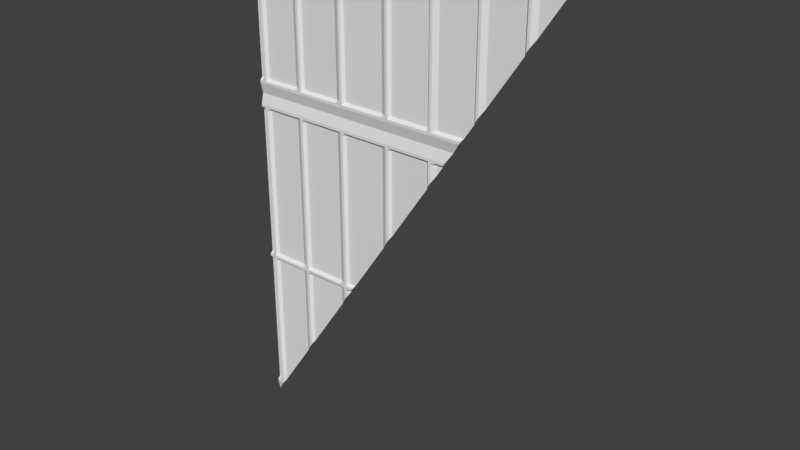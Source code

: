 # Source: eng2_1_slice384high.blend  (saved by Blender 2.78.0; exported with 4.5.12 LTS)
import bpy
from mathutils import Matrix  # noqa: F401  (used for matrix-valued properties, if any)

bpy.ops.wm.read_factory_settings(use_empty=True)
scene = bpy.context.scene
scene.name = 'Scene'

# ---- collections
col_collection_1 = bpy.data.collections.new('Collection 1'); scene.collection.children.link(col_collection_1)

# ---- materials (node trees are filled in below, after node groups)
mat_eng2_1 = bpy.data.materials.new('eng2_1')
mat_eng2_1.alpha_threshold = 0.0
mat_eng2_1.use_transparent_shadow = False
mat_eng2_1.roughness = 0.5

# ---- material node trees

# ---- world
world_world = bpy.data.worlds.new('World'); scene.world = world_world
world_world.color = (0.05088, 0.05088, 0.05088)
world_world.use_sun_shadow = False
world_world.sun_shadow_jitter_overblur = 0.0
world_world.cycles.sampling_method = 'MANUAL'

# ---- meshes
me_eng2_1_meshdata = bpy.data.meshes.new('eng2_1_meshdata')
me_eng2_1_meshdata.from_pydata([(-1.28, 1.28, -1.28), (-1.28, 1.28, 1.28), (1.24, 1.28, 2.5), (-1.28, 1.28, 1.16), (-1.28, 1.26, 1.2), (-1.28, 1.28, -1.16), (-1.28, 1.26, -1.2), (0.5803, 1.28, 1.51), (-0.16, 1.28, 1.16), (-0.16, 1.26, 1.2), (1.253, 1.26, 2.52), (-0.07998, 1.28, 1.16), (-0.07998, 1.26, 1.2), (0.3733, 1.26, 1.2), (-0.12, 1.26, 1.16), (-0.12, 1.26, 1.2), (0.2202, 1.28, 1.28), (0.2202, 1.28, 1.16), (0.2202, 1.26, 1.2), (0.3001, 1.28, 1.28), (0.3001, 1.28, 1.16), (0.3001, 1.26, 1.2), (0.2202, 1.28, 0.9702), (0.2602, 1.26, 1.16), (0.2602, 1.26, 1.2), (0.4802, 1.26, 1.36), (-1.22, 1.26, 1.16), (-1.22, 1.26, 1.2), (-1.22, 1.26, -1.16), (-1.22, 1.26, -1.19), (-1.24, 1.26, 1.16), (-1.24, 1.26, 1.2), (-0.86, 1.26, 1.2), (-1.24, 1.26, -1.16), (-0.86, 1.28, 1.16), (-1.24, 1.26, -1.2), (0.4934, 1.26, 1.38), (-0.9394, 1.28, 1.28), (-0.9394, 1.28, 1.16), (-0.9394, 1.26, 1.2), (0.3466, 1.28, 1.16), (-0.8998, 1.26, 1.16), (-0.8998, 1.26, 1.2), (-0.4801, 1.26, 1.2), (-0.4801, 1.28, 1.16), (-0.44, 1.26, -0.02005), (-0.5606, 1.26, 1.2), (-0.5606, 1.28, 1.16), (-0.5606, 1.28, 1.28), (-0.5203, 1.26, 1.2), (-0.5203, 1.26, 1.16), (0.6602, 1.28, 1.63), (-1.28, 1.28, -4.935e-05), (-1.22, 1.26, -4.947e-05), (-0.86, 1.28, -4.947e-05), (-1.24, 1.26, -4.947e-05), (-0.9394, 1.28, -4.947e-05), (-0.8998, 1.26, -4.947e-05), (-0.4801, 1.28, -4.947e-05), (-0.5606, 1.28, -4.947e-05), (-0.5203, 1.26, -4.947e-05), (-1.28, 1.28, -0.06004), (-1.22, 1.26, -0.06004), (-0.86, 1.28, -0.06004), (-1.24, 1.26, -0.06004), (-0.9394, 1.28, -0.06004), (-0.8998, 1.26, -0.06004), (-0.4801, 1.28, -0.06004), (-0.5606, 1.28, -0.06004), (-0.5203, 1.26, -0.06004), (-1.22, 1.26, -0.04004), (-1.22, 1.26, -0.02005), (-0.86, 1.26, -0.04004), (-0.86, 1.26, -0.02005), (-1.24, 1.26, -0.04004), (-1.24, 1.26, -0.02005), (-0.9394, 1.26, -0.04004), (-0.9394, 1.26, -0.02005), (-0.8998, 1.26, -0.04004), (-0.8998, 1.26, -0.02005), (-0.4801, 1.26, -0.04004), (-0.4801, 1.26, -0.02005), (-0.5606, 1.26, -0.04004), (-0.5606, 1.26, -0.02005), (-0.5203, 1.26, -0.04004), (-0.5203, 1.26, -0.02005), (-1.28, 1.26, -0.02005), (-1.28, 1.26, -0.04004), (0.2602, 1.26, 1.03), (-0.8799, 1.26, 1.16), (-0.8799, 1.26, 1.2), (-0.8799, 1.26, -4.947e-05), (-0.8799, 1.26, -0.06004), (-0.8799, 1.26, -0.04004), (-0.8799, 1.26, -0.02005), (-0.5002, 1.26, 1.2), (-0.5002, 1.26, 1.16), (0.6203, 1.26, 1.57), (-0.5002, 1.26, -4.947e-05), (-0.5002, 1.26, -0.06004), (-0.5002, 1.26, -0.04004), (-0.5002, 1.26, -0.02005), (-0.09999, 1.28, 1.28), (-0.09999, 1.26, 1.16), (-0.09999, 1.26, 1.2), (0.2402, 1.28, 1.28), (0.2402, 1.26, 1.16), (0.2402, 1.26, 1.2), (-0.86, 1.28, -0.65), (1.227, 1.28, 2.48), (-1.22, 1.26, 0.02008), (-0.86, 1.28, 0.02008), (-1.24, 1.26, 0.02008), (-0.9394, 1.28, 0.02008), (-0.8998, 1.26, 0.02008), (-0.4801, 1.28, 0.02008), (-0.5606, 1.28, 0.02008), (-0.5203, 1.26, 0.02008), (-1.28, 1.28, 0.02008), (-0.8799, 1.26, 0.02008), (-0.5002, 1.26, 0.02008), (-1.28, 1.28, -0.07992), (-1.22, 1.26, -0.07992), (-0.86, 1.28, -0.07992), (-1.24, 1.26, -0.07992), (-0.9394, 1.28, -0.07992), (-0.8998, 1.26, -0.07992), (-0.4801, 1.28, -0.07992), (-0.5606, 1.28, -0.07992), (-0.5203, 1.26, -0.07992), (-0.8799, 1.26, -0.07992), (-0.5002, 1.26, -0.07992), (-1.28, 1.26, 1.18), (-0.16, 1.26, 1.18), (-0.07998, 1.26, 1.18), (-0.12, 1.26, 1.18), (0.2202, 1.26, 1.18), (0.3001, 1.26, 1.18), (0.2602, 1.26, 1.18), (-1.22, 1.26, 1.18), (-0.86, 1.26, 1.18), (-1.24, 1.26, 1.18), (-0.9394, 1.26, 1.18), (-0.8998, 1.26, 1.18), (-0.4801, 1.26, 1.18), (-0.5606, 1.26, 1.18), (-0.5203, 1.26, 1.18), (-0.8799, 1.26, 1.18), (-0.5002, 1.26, 1.18), (-0.09999, 1.26, 1.18), (0.2402, 1.26, 1.18), (-1.28, 1.26, -1.18), (-1.22, 1.26, -1.18), (-1.24, 1.26, -1.18), (-0.5203, 1.26, -0.1405), (-1.2, 1.28, 1.16), (-1.2, 1.26, 1.2), (-1.2, 1.28, -1.16), (-1.2, 1.28, -4.947e-05), (-1.2, 1.28, -0.06004), (-1.2, 1.26, -0.04004), (-1.2, 1.26, -0.02005), (-1.2, 1.28, 0.02008), (-1.2, 1.28, -0.07992), (-1.2, 1.26, 1.18), (0.5067, 1.28, 1.4), (-1.26, 1.28, 1.16), (-1.26, 1.26, 1.2), (-1.26, 1.28, -1.16), (-1.26, 1.26, -1.2), (-1.26, 1.28, -4.941e-05), (-1.26, 1.28, -0.06004), (-1.26, 1.26, -0.04004), (-1.26, 1.26, -0.02005), (-1.26, 1.28, 0.02008), (-1.26, 1.28, -0.07992), (-1.26, 1.26, 1.18), (-1.26, 1.26, -1.18), (0.9401, 1.26, 2.05), (-0.07998, 1.28, 0.52), (-0.4534, 1.26, -0.04004), (-0.4667, 1.28, -0.06004), (0.9601, 1.26, 2.08), (-0.12, 1.26, 0.46), (-1.213, 1.26, -1.18), (-1.28, 1.28, 1.4), (-1.28, 1.26, 1.36), (-0.16, 1.28, 1.28), (-0.16, 1.28, 1.4), (-0.16, 1.26, 1.36), (-0.07998, 1.28, 1.28), (-0.07998, 1.28, 1.4), (-0.07998, 1.26, 1.36), (-0.12, 1.26, 1.4), (-0.12, 1.26, 1.36), (-0.12, 1.28, 1.28), (-0.16, 1.28, 0.3999), (0.2202, 1.28, 1.4), (0.2202, 1.26, 1.36), (0.4267, 1.28, 1.28), (0.3001, 1.28, 1.4), (0.3001, 1.26, 1.36), (0.2602, 1.26, 1.4), (0.2602, 1.26, 1.36), (0.2602, 1.28, 1.28), (-1.22, 1.26, 1.4), (-1.22, 1.26, 1.36), (-1.22, 1.28, 1.28), (-0.86, 1.26, 1.36), (-0.86, 1.28, 1.4), (-1.24, 1.26, 1.4), (-1.24, 1.26, 1.36), (-0.86, 1.28, 1.28), (-1.24, 1.28, 1.28), (-0.9394, 1.28, 1.4), (-0.9394, 1.26, 1.36), (0.6003, 1.26, 1.54), (-0.8998, 1.28, 1.28), (-0.8998, 1.26, 1.4), (-0.8998, 1.26, 1.36), (-0.4801, 1.26, 1.36), (-0.4801, 1.28, 1.4), (-0.4801, 1.28, 1.28), (-0.5606, 1.26, 1.36), (-0.5606, 1.28, 1.4), (-0.4267, 1.28, -4.947e-05), (-0.5203, 1.28, 1.28), (-0.5203, 1.26, 1.36), (-0.5203, 1.26, 1.4), (1.28, 1.28, 2.56), (0.6602, 1.28, 2.56), (0.5803, 1.28, 2.56), (0.9997, 1.28, 2.56), (0.9201, 1.28, 2.56), (0.9601, 1.26, 2.56), (0.6203, 1.26, 2.56), (-1.28, 1.28, 2.56), (-0.16, 1.28, 2.56), (-0.07998, 1.28, 2.56), (-0.12, 1.26, 2.56), (0.2202, 1.28, 2.56), (0.3001, 1.28, 2.56), (0.2602, 1.26, 2.56), (-1.22, 1.26, 2.56), (-0.86, 1.28, 2.56), (-1.24, 1.26, 2.56), (-0.9394, 1.28, 2.56), (-0.8998, 1.26, 2.56), (-0.4801, 1.28, 2.56), (-0.5606, 1.28, 2.56), (-0.5203, 1.26, 2.56), (-1.28, 1.28, 2.5), (0.6602, 1.28, 2.5), (0.5803, 1.28, 2.5), (0.9997, 1.28, 2.5), (0.9201, 1.28, 2.5), (0.9601, 1.26, 2.5), (0.6203, 1.26, 2.5), (-0.16, 1.28, 2.5), (-0.07998, 1.28, 2.5), (-0.12, 1.26, 2.5), (0.2202, 1.28, 2.5), (0.3001, 1.28, 2.5), (0.2602, 1.26, 2.5), (-1.22, 1.26, 2.5), (-0.86, 1.28, 2.5), (-1.24, 1.26, 2.5), (-0.9394, 1.28, 2.5), (-0.8998, 1.26, 2.5), (-0.4801, 1.28, 2.5), (-0.5606, 1.28, 2.5), (-0.5203, 1.26, 2.5), (0.6602, 1.26, 2.52), (0.6602, 1.26, 2.54), (0.5803, 1.26, 2.52), (0.5803, 1.26, 2.54), (0.9997, 1.26, 2.52), (0.9997, 1.26, 2.54), (0.9201, 1.26, 2.52), (0.9201, 1.26, 2.54), (0.9601, 1.26, 2.52), (0.9601, 1.26, 2.54), (0.6203, 1.26, 2.52), (0.6203, 1.26, 2.54), (-0.16, 1.26, 2.52), (-0.16, 1.26, 2.54), (-0.07998, 1.26, 2.52), (-0.07998, 1.26, 2.54), (-0.12, 1.26, 2.52), (-0.12, 1.26, 2.54), (0.2202, 1.26, 2.52), (0.2202, 1.26, 2.54), (0.3001, 1.26, 2.52), (0.3001, 1.26, 2.54), (0.2602, 1.26, 2.52), (0.2602, 1.26, 2.54), (-1.22, 1.26, 2.52), (-1.22, 1.26, 2.54), (-0.86, 1.26, 2.52), (-0.86, 1.26, 2.54), (-1.24, 1.26, 2.52), (-1.24, 1.26, 2.54), (-0.9394, 1.26, 2.52), (-0.9394, 1.26, 2.54), (-0.8998, 1.26, 2.52), (-0.8998, 1.26, 2.54), (-0.4801, 1.26, 2.52), (-0.4801, 1.26, 2.54), (-0.5606, 1.26, 2.52), (-0.5606, 1.26, 2.54), (-0.5203, 1.26, 2.52), (-0.5203, 1.26, 2.54), (-1.28, 1.26, 2.54), (-1.28, 1.26, 2.52), (-0.8799, 1.28, 1.28), (-0.8799, 1.26, 1.4), (-0.8799, 1.26, 1.36), (-0.8799, 1.26, 2.56), (-0.8799, 1.26, 2.5), (-0.8799, 1.26, 2.52), (-0.8799, 1.26, 2.54), (-0.5002, 1.28, 1.28), (-0.5002, 1.26, 1.36), (-0.5002, 1.26, 1.4), (-0.5002, 1.26, 2.56), (-0.5002, 1.26, 2.5), (-0.5002, 1.26, 2.52), (-0.5002, 1.26, 2.54), (-1.227, 1.26, -1.2), (-0.09999, 1.26, 1.4), (-0.09999, 1.26, 1.36), (-0.09999, 1.26, 2.56), (-0.09999, 1.26, 2.5), (-0.09999, 1.26, 2.52), (-0.09999, 1.26, 2.54), (0.2402, 1.26, 1.4), (0.2402, 1.26, 1.36), (0.2402, 1.26, 2.56), (0.2402, 1.26, 2.5), (0.2402, 1.26, 2.52), (0.2402, 1.26, 2.54), (0.6003, 1.26, 2.56), (0.6003, 1.26, 2.5), (0.6003, 1.26, 2.52), (0.6003, 1.26, 2.54), (0.9401, 1.26, 2.56), (0.9401, 1.26, 2.5), (0.9401, 1.26, 2.52), (0.9401, 1.26, 2.54), (-1.28, 1.28, 2.48), (0.6602, 1.28, 2.48), (0.5803, 1.28, 2.48), (0.9997, 1.28, 2.48), (0.9201, 1.28, 2.48), (0.9601, 1.26, 2.48), (0.6203, 1.26, 2.48), (-0.16, 1.28, 2.48), (-0.07998, 1.28, 2.48), (-0.12, 1.26, 2.48), (0.2202, 1.28, 2.48), (0.3001, 1.28, 2.48), (0.2602, 1.26, 2.48), (-1.22, 1.26, 2.48), (-0.86, 1.28, 2.48), (-1.24, 1.26, 2.48), (-0.9394, 1.28, 2.48), (-0.8998, 1.26, 2.48), (-0.4801, 1.28, 2.48), (-0.5606, 1.28, 2.48), (-0.5203, 1.26, 2.48), (-0.8799, 1.26, 2.48), (-0.5002, 1.26, 2.48), (-0.09999, 1.26, 2.48), (0.2402, 1.26, 2.48), (0.6003, 1.26, 2.48), (0.9401, 1.26, 2.48), (-1.28, 1.26, 1.38), (-0.16, 1.26, 1.38), (-0.07998, 1.26, 1.38), (-0.12, 1.26, 1.38), (0.2202, 1.26, 1.38), (0.3001, 1.26, 1.38), (0.2602, 1.26, 1.38), (-1.22, 1.26, 1.38), (-0.86, 1.26, 1.38), (-1.24, 1.26, 1.38), (-0.9394, 1.26, 1.38), (-0.8998, 1.26, 1.38), (-0.4801, 1.26, 1.38), (-0.5606, 1.26, 1.38), (-0.5203, 1.26, 1.38), (-0.8799, 1.26, 1.38), (-0.5002, 1.26, 1.38), (-0.09999, 1.26, 1.38), (0.2402, 1.26, 1.38), (-1.2, 1.28, 1.4), (-1.2, 1.26, 1.36), (-1.2, 1.28, 1.28), (-1.2, 1.28, 2.56), (-1.2, 1.28, 2.5), (-1.2, 1.26, 2.52), (-1.2, 1.26, 2.54), (-1.2, 1.28, 2.48), (-1.2, 1.26, 1.38), (-1.26, 1.28, 1.4), (-1.26, 1.26, 1.36), (-1.26, 1.28, 1.28), (-1.26, 1.28, 2.56), (-1.26, 1.28, 2.5), (-1.26, 1.26, 2.52), (-1.26, 1.26, 2.54), (-1.26, 1.28, 2.48), (-1.26, 1.26, 1.38), (0.3001, 1.28, 1.09), (-0.5606, 1.28, -0.2009), (-0.8799, 1.26, -0.6799), (-0.9394, 1.28, -0.7692), (1.267, 1.26, 2.54), (0.3599, 1.26, 1.18), (0.9997, 1.28, 2.139), (-1.24, 1.265, -1.22), (-0.4133, 1.28, 0.02008), (-0.5002, 1.26, -0.1103), (-0.09999, 1.26, 0.49), (-1.26, 1.273, -1.25), (-0.8998, 1.26, -0.7097), (0.2402, 1.26, 1.0), (0.9201, 1.28, 2.02)], [], [(21, 13, 199, 19), (137, 418, 13, 21), (144, 133, 9, 43), (115, 421, 196, 8, 44), (43, 9, 187, 222), (149, 134, 12, 104), (104, 12, 190, 102), (9, 15, 195, 187), (133, 135, 15, 9), (134, 136, 18, 12), (12, 18, 16, 190), (138, 137, 21, 24), (24, 21, 19, 204), (107, 24, 204, 105), (150, 138, 24, 107), (31, 27, 207, 213), (112, 110, 26, 30), (141, 139, 27, 31), (153, 152, 28, 33), (156, 39, 37, 397), (177, 153, 33, 168), (176, 141, 31, 167), (174, 112, 30, 166), (147, 140, 32, 90), (167, 31, 213, 406), (119, 111, 34, 89), (90, 32, 212, 314), (162, 113, 38, 155), (164, 142, 39, 156), (39, 42, 217, 37), (113, 114, 41, 38), (142, 143, 42, 39), (95, 43, 222, 321), (120, 115, 44, 96), (148, 144, 43, 95), (140, 145, 46, 32), (111, 116, 47, 34), (32, 46, 48, 212), (145, 146, 49, 46), (116, 117, 50, 47), (46, 49, 226, 48), (83, 85, 60, 59), (73, 83, 59, 54), (101, 81, 58, 98), (77, 79, 57, 56), (161, 77, 56, 158), (94, 73, 54, 91), (173, 75, 55, 170), (75, 71, 53, 55), (81, 45, 225, 58), (127, 181, 67), (124, 122, 62, 64), (175, 124, 64, 171), (130, 123, 63, 92), (163, 125, 65, 159), (125, 126, 66, 65), (131, 127, 67, 99), (123, 128, 68, 63), (128, 129, 69, 68), (67, 181, 180, 80), (80, 180, 45, 81), (64, 62, 70, 74), (74, 70, 71, 75), (171, 64, 74, 172), (172, 74, 75, 173), (92, 63, 72, 93), (93, 72, 73, 94), (159, 65, 76, 160), (160, 76, 77, 161), (65, 66, 78, 76), (76, 78, 79, 77), (99, 67, 80, 100), (100, 80, 81, 101), (63, 68, 82, 72), (72, 82, 83, 73), (68, 69, 84, 82), (82, 84, 85, 83), (78, 93, 94, 79), (66, 92, 93, 78), (126, 130, 92, 66), (79, 94, 91, 57), (42, 90, 314, 217), (114, 119, 89, 41), (143, 147, 90, 42), (84, 100, 101, 85), (69, 99, 100, 84), (129, 131, 99, 69), (85, 101, 98, 60), (146, 148, 95, 49), (117, 120, 96, 50), (49, 95, 321, 226), (15, 104, 102, 195), (135, 149, 104, 15), (136, 150, 107, 18), (18, 107, 105, 16), (60, 98, 120, 117), (57, 91, 119, 114), (59, 60, 117, 116), (54, 59, 116, 111), (98, 58, 115, 120), (56, 57, 114, 113), (158, 56, 113, 162), (91, 54, 111, 119), (170, 55, 112, 174), (55, 53, 110, 112), (58, 225, 421, 115), (157, 416, 125, 163), (168, 33, 124, 175), (33, 28, 122, 124), (17, 106, 150, 136), (14, 103, 149, 135), (50, 96, 148, 146), (41, 89, 147, 143), (47, 50, 146, 145), (34, 47, 145, 140), (96, 44, 144, 148), (38, 41, 143, 142), (155, 38, 142, 164), (89, 34, 140, 147), (166, 30, 141, 176), (30, 26, 139, 141), (106, 23, 138, 150), (23, 20, 137, 138), (11, 17, 136, 134), (8, 14, 135, 133), (103, 11, 134, 149), (44, 8, 133, 144), (20, 40, 418, 137), (169, 35, 153, 177), (35, 328, 29, 152, 153), (26, 155, 164, 139), (28, 157, 163, 122), (53, 158, 162, 110), (70, 160, 161, 71), (62, 159, 160, 70), (122, 163, 159, 62), (71, 161, 158, 53), (152, 184, 157, 28), (139, 164, 156, 27), (110, 162, 155, 26), (27, 156, 397, 207), (6, 169, 177, 151), (3, 166, 176, 132), (5, 168, 175, 121), (52, 170, 174, 118), (87, 172, 173, 86), (61, 171, 172, 87), (121, 175, 171, 61), (86, 173, 170, 52), (4, 167, 406, 1), (118, 174, 166, 3), (132, 176, 167, 4), (151, 177, 168, 5), (132, 4, 1, 3), (87, 86, 52, 61), (6, 151, 5, 0), (381, 36, 165, 200), (19, 199, 25, 201), (222, 187, 189, 220), (388, 377, 188, 221), (102, 190, 192, 330), (393, 378, 191, 329), (377, 379, 193, 188), (187, 195, 194, 189), (190, 16, 198, 192), (378, 380, 197, 191), (204, 19, 201, 203), (382, 381, 200, 202), (394, 382, 202, 335), (105, 204, 203, 336), (385, 383, 205, 210), (213, 207, 206, 211), (412, 385, 210, 404), (314, 212, 208, 316), (391, 384, 209, 315), (406, 213, 211, 405), (403, 386, 214, 395), (397, 37, 215, 396), (386, 387, 218, 214), (37, 217, 219, 215), (392, 388, 221, 323), (321, 222, 220, 322), (212, 48, 223, 208), (384, 389, 224, 209), (48, 226, 227, 223), (389, 390, 228, 224), (309, 311, 250, 249), (299, 309, 249, 244), (327, 307, 248, 324), (303, 305, 247, 246), (401, 303, 246, 398), (320, 299, 244, 317), (410, 301, 245, 407), (301, 297, 243, 245), (340, 295, 242, 337), (295, 293, 241, 242), (287, 291, 240, 238), (285, 289, 239, 237), (334, 287, 238, 331), (307, 285, 237, 248), (277, 417, 229, 232), (283, 273, 230, 235), (293, 275, 231, 241), (281, 277, 232, 234), (273, 279, 233, 230), (348, 281, 234, 345), (344, 283, 235, 341), (374, 355, 257, 342), (375, 354, 256, 346), (350, 353, 255, 252), (354, 352, 254, 256), (360, 351, 253, 262), (355, 350, 252, 257), (352, 109, 2, 254), (367, 356, 258, 269), (372, 357, 259, 332), (356, 358, 260, 258), (357, 359, 261, 259), (361, 360, 262, 263), (373, 361, 263, 338), (364, 362, 264, 266), (411, 364, 266, 408), (370, 363, 265, 318), (402, 365, 267, 399), (365, 366, 268, 267), (371, 367, 269, 325), (363, 368, 270, 265), (368, 369, 271, 270), (342, 257, 282, 343), (343, 282, 283, 344), (346, 256, 280, 347), (347, 280, 281, 348), (252, 255, 278, 272), (272, 278, 279, 273), (256, 254, 276, 280), (280, 276, 277, 281), (262, 253, 274, 292), (292, 274, 275, 293), (257, 252, 272, 282), (282, 272, 273, 283), (254, 2, 10, 276), (276, 10, 417, 277), (269, 258, 284, 306), (306, 284, 285, 307), (332, 259, 286, 333), (333, 286, 287, 334), (258, 260, 288, 284), (284, 288, 289, 285), (259, 261, 290, 286), (286, 290, 291, 287), (263, 262, 292, 294), (294, 292, 293, 295), (338, 263, 294, 339), (339, 294, 295, 340), (266, 264, 296, 300), (300, 296, 297, 301), (408, 266, 300, 409), (409, 300, 301, 410), (318, 265, 298, 319), (319, 298, 299, 320), (399, 267, 302, 400), (400, 302, 303, 401), (267, 268, 304, 302), (302, 304, 305, 303), (325, 269, 306, 326), (326, 306, 307, 327), (265, 270, 308, 298), (298, 308, 309, 299), (270, 271, 310, 308), (308, 310, 311, 309), (304, 319, 320, 305), (268, 318, 319, 304), (366, 370, 318, 268), (305, 320, 317, 247), (387, 391, 315, 218), (217, 314, 316, 219), (310, 326, 327, 311), (271, 325, 326, 310), (369, 371, 325, 271), (311, 327, 324, 250), (226, 321, 322, 227), (390, 392, 323, 228), (288, 333, 334, 289), (260, 332, 333, 288), (358, 372, 332, 260), (289, 334, 331, 239), (379, 393, 329, 193), (195, 102, 330, 194), (290, 339, 340, 291), (261, 338, 339, 290), (359, 373, 338, 261), (291, 340, 337, 240), (16, 105, 336, 198), (380, 394, 335, 197), (274, 343, 344, 275), (253, 342, 343, 274), (351, 374, 342, 253), (275, 344, 341, 231), (278, 347, 348, 279), (255, 346, 347, 278), (353, 375, 346, 255), (279, 348, 345, 233), (197, 335, 373, 359), (193, 329, 372, 358), (228, 323, 371, 369), (218, 315, 370, 366), (224, 228, 369, 368), (209, 224, 368, 363), (323, 221, 367, 371), (214, 218, 366, 365), (395, 214, 365, 402), (315, 209, 363, 370), (404, 210, 364, 411), (210, 205, 362, 364), (335, 202, 361, 373), (202, 200, 360, 361), (191, 197, 359, 357), (188, 193, 358, 356), (329, 191, 357, 372), (221, 188, 356, 367), (200, 165, 7, 351, 360), (198, 336, 394, 380), (194, 330, 393, 379), (227, 322, 392, 390), (219, 316, 391, 387), (223, 227, 390, 389), (208, 223, 389, 384), (322, 220, 388, 392), (215, 219, 387, 386), (396, 215, 386, 403), (316, 208, 384, 391), (405, 211, 385, 412), (211, 206, 383, 385), (336, 203, 382, 394), (203, 201, 381, 382), (192, 198, 380, 378), (189, 194, 379, 377), (330, 192, 378, 393), (220, 189, 377, 388), (201, 25, 36, 381), (206, 396, 403, 383), (205, 395, 402, 362), (296, 400, 401, 297), (264, 399, 400, 296), (362, 402, 399, 264), (297, 401, 398, 243), (207, 397, 396, 206), (383, 403, 395, 205), (186, 405, 412, 376), (185, 404, 411, 349), (313, 409, 410, 312), (251, 408, 409, 313), (349, 411, 408, 251), (312, 410, 407, 236), (1, 406, 405, 186), (376, 412, 404, 185), (313, 312, 236, 251), (186, 376, 185, 1), (423, 179, 11, 103), (108, 414, 128, 123), (51, 427, 353, 350), (420, 328, 35), (425, 415, 130, 126), (183, 423, 103, 14), (7, 216, 374, 351), (179, 22, 17, 11), (196, 183, 14, 8), (413, 40, 20), (419, 109, 352), (88, 413, 20, 23), (422, 127, 131), (178, 182, 354, 375), (414, 154, 129, 128), (424, 169, 6, 0), (182, 419, 352, 354), (29, 184, 152), (426, 88, 23, 106), (415, 108, 123, 130), (154, 422, 131, 129), (97, 51, 350, 355), (424, 420, 35, 169), (427, 178, 375, 353), (416, 425, 126, 125), (216, 97, 355, 374), (22, 426, 106, 17), (183, 196, 179, 423), (413, 88, 426, 22), (199, 13, 418, 40), (165, 36, 25, 199), (216, 7, 51, 97), (419, 182, 178, 427), (10, 2, 229, 417), (180, 181, 225, 45), (154, 414, 127, 422), (425, 416, 108, 415), (424, 0, 157, 184, 29, 328, 420)])
_uv = me_eng2_1_meshdata.uv_layers.new(name='UVMap')
_uv.uv.foreach_set('vector', [0.6172, 0.9687, 0.6458, 0.9687, 0.6667, 1.0, 0.6172, 1.0, 0.6172, 0.9609, 0.6406, 0.9609, 0.6458, 0.9687, 0.6172, 0.9687, 0.3125, 0.9609, 0.4375, 0.9609, 0.4375, 0.9687, 0.3125, 0.9687, 0.3125, 0.5078, 0.3386, 0.5078, 0.4375, 0.6562, 0.4375, 0.9531, 0.3125, 0.9531, 0.3125, 0.9687, 0.4375, 0.9687, 0.4375, 1.0, 0.3125, 1.0, 0.4609, 0.9609, 0.4688, 0.9609, 0.4688, 0.9687, 0.4609, 0.9687, 0.4609, 0.9687, 0.4688, 0.9687, 0.4688, 1.0, 0.4609, 1.0, 0.4375, 0.9687, 0.4531, 0.9687, 0.4531, 1.0, 0.4375, 1.0, 0.4375, 0.9609, 0.4531, 0.9609, 0.4531, 0.9687, 0.4375, 0.9687, 0.4688, 0.9609, 0.586, 0.9609, 0.586, 0.9687, 0.4688, 0.9687, 0.4688, 0.9687, 0.586, 0.9687, 0.586, 1.0, 0.4688, 1.0, 0.6016, 0.9609, 0.6172, 0.9609, 0.6172, 0.9687, 0.6016, 0.9687, 0.6016, 0.9687, 0.6172, 0.9687, 0.6172, 1.0, 0.6016, 1.0, 0.5938, 0.9687, 0.6016, 0.9687, 0.6016, 1.0, 0.5938, 1.0, 0.5938, 0.9609, 0.6016, 0.9609, 0.6016, 0.9687, 0.5938, 0.9687, 0.0156, 0.9687, 0.02341, 0.9687, 0.02341, 1.0, 0.0156, 1.0, 0.0156, 0.5078, 0.02341, 0.5078, 0.02341, 0.9531, 0.0156, 0.9531, 0.0156, 0.9609, 0.02341, 0.9609, 0.02341, 0.9687, 0.0156, 0.9687, 0.0156, 0.0391, 0.02341, 0.0391, 0.02341, 0.04687, 0.0156, 0.04687, 0.03125, 0.9687, 0.133, 0.9687, 0.133, 1.0, 0.03125, 1.0, 0.007802, 0.0391, 0.0156, 0.0391, 0.0156, 0.04687, 0.007802, 0.04687, 0.007802, 0.9609, 0.0156, 0.9609, 0.0156, 0.9687, 0.007802, 0.9687, 0.007802, 0.5078, 0.0156, 0.5078, 0.0156, 0.9531, 0.007802, 0.9531, 0.1563, 0.9609, 0.1641, 0.9609, 0.1641, 0.9687, 0.1563, 0.9687, 0.007802, 0.9687, 0.0156, 0.9687, 0.0156, 1.0, 0.007802, 1.0, 0.1563, 0.5078, 0.1641, 0.5078, 0.1641, 0.9531, 0.1563, 0.9531, 0.1563, 0.9687, 0.1641, 0.9687, 0.1641, 1.0, 0.1563, 1.0, 0.03125, 0.5078, 0.133, 0.5078, 0.133, 0.9531, 0.03125, 0.9531, 0.03125, 0.9609, 0.133, 0.9609, 0.133, 0.9687, 0.03125, 0.9687, 0.133, 0.9687, 0.1485, 0.9687, 0.1485, 1.0, 0.133, 1.0, 0.133, 0.5078, 0.1485, 0.5078, 0.1485, 0.9531, 0.133, 0.9531, 0.133, 0.9609, 0.1485, 0.9609, 0.1485, 0.9687, 0.133, 0.9687, 0.3046, 0.9687, 0.3125, 0.9687, 0.3125, 1.0, 0.3046, 1.0, 0.3046, 0.5078, 0.3125, 0.5078, 0.3125, 0.9531, 0.3046, 0.9531, 0.3046, 0.9609, 0.3125, 0.9609, 0.3125, 0.9687, 0.3046, 0.9687, 0.1641, 0.9609, 0.281, 0.9609, 0.281, 0.9687, 0.1641, 0.9687, 0.1641, 0.5078, 0.281, 0.5078, 0.281, 0.9531, 0.1641, 0.9531, 0.1641, 0.9687, 0.281, 0.9687, 0.281, 1.0, 0.1641, 1.0, 0.281, 0.9609, 0.2967, 0.9609, 0.2967, 0.9687, 0.281, 0.9687, 0.281, 0.5078, 0.2967, 0.5078, 0.2967, 0.9531, 0.281, 0.9531, 0.281, 0.9687, 0.2967, 0.9687, 0.2967, 1.0, 0.281, 1.0, 0.281, 0.4922, 0.2967, 0.4922, 0.2967, 0.5, 0.281, 0.5, 0.1641, 0.4922, 0.281, 0.4922, 0.281, 0.5, 0.1641, 0.5, 0.3046, 0.4922, 0.3125, 0.4922, 0.3125, 0.5, 0.3046, 0.5, 0.133, 0.4922, 0.1485, 0.4922, 0.1485, 0.5, 0.133, 0.5, 0.03125, 0.4922, 0.133, 0.4922, 0.133, 0.5, 0.03125, 0.5, 0.1563, 0.4922, 0.1641, 0.4922, 0.1641, 0.5, 0.1563, 0.5, 0.007802, 0.4922, 0.0156, 0.4922, 0.0156, 0.5, 0.007802, 0.5, 0.0156, 0.4922, 0.02341, 0.4922, 0.02341, 0.5, 0.0156, 0.5, 0.3125, 0.4922, 0.3281, 0.4922, 0.3333, 0.5, 0.3125, 0.5, 0.3125, 0.4688, 0.3177, 0.4765, 0.3125, 0.4765, 0.0156, 0.4688, 0.02341, 0.4688, 0.02341, 0.4765, 0.0156, 0.4765, 0.007802, 0.4688, 0.0156, 0.4688, 0.0156, 0.4765, 0.007802, 0.4765, 0.1563, 0.4688, 0.1641, 0.4688, 0.1641, 0.4765, 0.1563, 0.4765, 0.03125, 0.4688, 0.133, 0.4688, 0.133, 0.4765, 0.03125, 0.4765, 0.133, 0.4688, 0.1485, 0.4688, 0.1485, 0.4765, 0.133, 0.4765, 0.3046, 0.4688, 0.3125, 0.4688, 0.3125, 0.4765, 0.3046, 0.4765, 0.1641, 0.4688, 0.281, 0.4688, 0.281, 0.4765, 0.1641, 0.4765, 0.281, 0.4688, 0.2967, 0.4688, 0.2967, 0.4765, 0.281, 0.4765, 0.3125, 0.4765, 0.3177, 0.4765, 0.3229, 0.4844, 0.3125, 0.4844, 0.3125, 0.4844, 0.3229, 0.4844, 0.3281, 0.4922, 0.3125, 0.4922, 0.0156, 0.4765, 0.02341, 0.4765, 0.02341, 0.4844, 0.0156, 0.4844, 0.0156, 0.4844, 0.02341, 0.4844, 0.02341, 0.4922, 0.0156, 0.4922, 0.007802, 0.4765, 0.0156, 0.4765, 0.0156, 0.4844, 0.007802, 0.4844, 0.007802, 0.4844, 0.0156, 0.4844, 0.0156, 0.4922, 0.007802, 0.4922, 0.1563, 0.4765, 0.1641, 0.4765, 0.1641, 0.4844, 0.1563, 0.4844, 0.1563, 0.4844, 0.1641, 0.4844, 0.1641, 0.4922, 0.1563, 0.4922, 0.03125, 0.4765, 0.133, 0.4765, 0.133, 0.4844, 0.03125, 0.4844, 0.03125, 0.4844, 0.133, 0.4844, 0.133, 0.4922, 0.03125, 0.4922, 0.133, 0.4765, 0.1485, 0.4765, 0.1485, 0.4844, 0.133, 0.4844, 0.133, 0.4844, 0.1485, 0.4844, 0.1485, 0.4922, 0.133, 0.4922, 0.3046, 0.4765, 0.3125, 0.4765, 0.3125, 0.4844, 0.3046, 0.4844, 0.3046, 0.4844, 0.3125, 0.4844, 0.3125, 0.4922, 0.3046, 0.4922, 0.1641, 0.4765, 0.281, 0.4765, 0.281, 0.4844, 0.1641, 0.4844, 0.1641, 0.4844, 0.281, 0.4844, 0.281, 0.4922, 0.1641, 0.4922, 0.281, 0.4765, 0.2967, 0.4765, 0.2967, 0.4844, 0.281, 0.4844, 0.281, 0.4844, 0.2967, 0.4844, 0.2967, 0.4922, 0.281, 0.4922, 0.1485, 0.4844, 0.1563, 0.4844, 0.1563, 0.4922, 0.1485, 0.4922, 0.1485, 0.4765, 0.1563, 0.4765, 0.1563, 0.4844, 0.1485, 0.4844, 0.1485, 0.4688, 0.1563, 0.4688, 0.1563, 0.4765, 0.1485, 0.4765, 0.1485, 0.4922, 0.1563, 0.4922, 0.1563, 0.5, 0.1485, 0.5, 0.1485, 0.9687, 0.1563, 0.9687, 0.1563, 1.0, 0.1485, 1.0, 0.1485, 0.5078, 0.1563, 0.5078, 0.1563, 0.9531, 0.1485, 0.9531, 0.1485, 0.9609, 0.1563, 0.9609, 0.1563, 0.9687, 0.1485, 0.9687, 0.2967, 0.4844, 0.3046, 0.4844, 0.3046, 0.4922, 0.2967, 0.4922, 0.2967, 0.4765, 0.3046, 0.4765, 0.3046, 0.4844, 0.2967, 0.4844, 0.2967, 0.4688, 0.3046, 0.4688, 0.3046, 0.4765, 0.2967, 0.4765, 0.2967, 0.4922, 0.3046, 0.4922, 0.3046, 0.5, 0.2967, 0.5, 0.2967, 0.9609, 0.3046, 0.9609, 0.3046, 0.9687, 0.2967, 0.9687, 0.2967, 0.5078, 0.3046, 0.5078, 0.3046, 0.9531, 0.2967, 0.9531, 0.2967, 0.9687, 0.3046, 0.9687, 0.3046, 1.0, 0.2967, 1.0, 0.4531, 0.9687, 0.4609, 0.9687, 0.4609, 1.0, 0.4531, 1.0, 0.4531, 0.9609, 0.4609, 0.9609, 0.4609, 0.9687, 0.4531, 0.9687, 0.586, 0.9609, 0.5938, 0.9609, 0.5938, 0.9687, 0.586, 0.9687, 0.586, 0.9687, 0.5938, 0.9687, 0.5938, 1.0, 0.586, 1.0, 0.2967, 0.5, 0.3046, 0.5, 0.3046, 0.5078, 0.2967, 0.5078, 0.1485, 0.5, 0.1563, 0.5, 0.1563, 0.5078, 0.1485, 0.5078, 0.281, 0.5, 0.2967, 0.5, 0.2967, 0.5078, 0.281, 0.5078, 0.1641, 0.5, 0.281, 0.5, 0.281, 0.5078, 0.1641, 0.5078, 0.3046, 0.5, 0.3125, 0.5, 0.3125, 0.5078, 0.3046, 0.5078, 0.133, 0.5, 0.1485, 0.5, 0.1485, 0.5078, 0.133, 0.5078, 0.03125, 0.5, 0.133, 0.5, 0.133, 0.5078, 0.03125, 0.5078, 0.1563, 0.5, 0.1641, 0.5, 0.1641, 0.5078, 0.1563, 0.5078, 0.007802, 0.5, 0.0156, 0.5, 0.0156, 0.5078, 0.007802, 0.5078, 0.0156, 0.5, 0.02341, 0.5, 0.02341, 0.5078, 0.0156, 0.5078, 0.3125, 0.5, 0.3333, 0.5, 0.3386, 0.5078, 0.3125, 0.5078, 0.03125, 0.04687, 0.133, 0.1995, 0.133, 0.4688, 0.03125, 0.4688, 0.007802, 0.04687, 0.0156, 0.04687, 0.0156, 0.4688, 0.007802, 0.4688, 0.0156, 0.04687, 0.02341, 0.04687, 0.02341, 0.4688, 0.0156, 0.4688, 0.586, 0.9531, 0.5938, 0.9531, 0.5938, 0.9609, 0.586, 0.9609, 0.4531, 0.9531, 0.4609, 0.9531, 0.4609, 0.9609, 0.4531, 0.9609, 0.2967, 0.9531, 0.3046, 0.9531, 0.3046, 0.9609, 0.2967, 0.9609, 0.1485, 0.9531, 0.1563, 0.9531, 0.1563, 0.9609, 0.1485, 0.9609, 0.281, 0.9531, 0.2967, 0.9531, 0.2967, 0.9609, 0.281, 0.9609, 0.1641, 0.9531, 0.281, 0.9531, 0.281, 0.9609, 0.1641, 0.9609, 0.3046, 0.9531, 0.3125, 0.9531, 0.3125, 0.9609, 0.3046, 0.9609, 0.133, 0.9531, 0.1485, 0.9531, 0.1485, 0.9609, 0.133, 0.9609, 0.03125, 0.9531, 0.133, 0.9531, 0.133, 0.9609, 0.03125, 0.9609, 0.1563, 0.9531, 0.1641, 0.9531, 0.1641, 0.9609, 0.1563, 0.9609, 0.007802, 0.9531, 0.0156, 0.9531, 0.0156, 0.9609, 0.007802, 0.9609, 0.0156, 0.9531, 0.02341, 0.9531, 0.02341, 0.9609, 0.0156, 0.9609, 0.5938, 0.9531, 0.6016, 0.9531, 0.6016, 0.9609, 0.5938, 0.9609, 0.6016, 0.9531, 0.6172, 0.9531, 0.6172, 0.9609, 0.6016, 0.9609, 0.4688, 0.9531, 0.586, 0.9531, 0.586, 0.9609, 0.4688, 0.9609, 0.4375, 0.9531, 0.4531, 0.9531, 0.4531, 0.9609, 0.4375, 0.9609, 0.4609, 0.9531, 0.4688, 0.9531, 0.4688, 0.9609, 0.4609, 0.9609, 0.3125, 0.9531, 0.4375, 0.9531, 0.4375, 0.9609, 0.3125, 0.9609, 0.6172, 0.9531, 0.6354, 0.9531, 0.6406, 0.9609, 0.6172, 0.9609, 0.007802, 0.03133, 0.0156, 0.03133, 0.0156, 0.0391, 0.007802, 0.0391, 0.0156, 0.03133, 0.02088, 0.03133, 0.02341, 0.03511, 0.02341, 0.0391, 0.0156, 0.0391, 0.02341, 0.9531, 0.03125, 0.9531, 0.03125, 0.9609, 0.02341, 0.9609, 0.02341, 0.04687, 0.03125, 0.04687, 0.03125, 0.4688, 0.02341, 0.4688, 0.02341, 0.5, 0.03125, 0.5, 0.03125, 0.5078, 0.02341, 0.5078, 0.02341, 0.4844, 0.03125, 0.4844, 0.03125, 0.4922, 0.02341, 0.4922, 0.02341, 0.4765, 0.03125, 0.4765, 0.03125, 0.4844, 0.02341, 0.4844, 0.02341, 0.4688, 0.03125, 0.4688, 0.03125, 0.4765, 0.02341, 0.4765, 0.02341, 0.4922, 0.03125, 0.4922, 0.03125, 0.5, 0.02341, 0.5, 0.02341, 0.0391, 0.02607, 0.0391, 0.03125, 0.04687, 0.02341, 0.04687, 0.02341, 0.9609, 0.03125, 0.9609, 0.03125, 0.9687, 0.02341, 0.9687, 0.02341, 0.5078, 0.03125, 0.5078, 0.03125, 0.9531, 0.02341, 0.9531, 0.02341, 0.9687, 0.03125, 0.9687, 0.03125, 1.0, 0.02341, 1.0, 0.0, 0.03133, 0.007802, 0.03133, 0.007802, 0.0391, -1.455e-11, 0.0391, 0.0, 0.9531, 0.007802, 0.9531, 0.007802, 0.9609, 0.0, 0.9609, -2.91e-11, 0.04687, 0.007802, 0.04687, 0.007802, 0.4688, -1.142e-11, 0.4688, -1.455e-11, 0.5, 0.007802, 0.5, 0.007802, 0.5078, -1.43e-11, 0.5078, -1.225e-11, 0.4844, 0.007802, 0.4844, 0.007802, 0.4922, -1.34e-11, 0.4922, -1.11e-11, 0.4765, 0.007802, 0.4765, 0.007802, 0.4844, -1.225e-11, 0.4844, -1.142e-11, 0.4688, 0.007802, 0.4688, 0.007802, 0.4765, -1.11e-11, 0.4765, -1.34e-11, 0.4922, 0.007802, 0.4922, 0.007802, 0.5, -1.455e-11, 0.5, 0.0, 0.9687, 0.007802, 0.9687, 0.007802, 1.0, 0.0, 1.0, -1.43e-11, 0.5078, 0.007802, 0.5078, 0.007802, 0.9531, 0.0, 0.9531, 0.0, 0.9609, 0.007802, 0.9609, 0.007802, 0.9687, 0.0, 0.9687, -1.455e-11, 0.0391, 0.007802, 0.0391, 0.007802, 0.04687, -2.91e-11, 0.04687, 0.0031, 0.9609, 0.0031, 0.9687, 0.0031, 1.0, 0.0031, 0.9531, 0.0031, 0.4844, 0.0031, 0.4922, 0.0031, 0.5, 0.0031, 0.4765, 0.0031, 0.03133, 0.0031, 0.0391, 0.0031, 0.04687, 0.0031, 0.0, 0.6172, 0.0391, 0.6927, 0.0391, 0.6979, 0.04687, 0.6172, 0.04687, 0.6172, 0.0, 0.6667, 0.0, 0.6876, 0.03133, 0.6172, 0.03133, 0.3125, 0.0, 0.4375, 0.0, 0.4375, 0.03133, 0.3125, 0.03133, 0.3125, 0.0391, 0.4375, 0.0391, 0.4375, 0.04687, 0.3125, 0.04687, 0.4609, 0.0, 0.4688, 0.0, 0.4688, 0.03133, 0.4609, 0.03133, 0.4609, 0.0391, 0.4688, 0.0391, 0.4688, 0.04687, 0.4609, 0.04687, 0.4375, 0.0391, 0.4531, 0.0391, 0.4531, 0.04687, 0.4375, 0.04687, 0.4375, 0.0, 0.4531, 0.0, 0.4531, 0.03133, 0.4375, 0.03133, 0.4688, 0.0, 0.586, 0.0, 0.586, 0.03133, 0.4688, 0.03133, 0.4688, 0.0391, 0.586, 0.0391, 0.586, 0.04687, 0.4688, 0.04687, 0.6016, 0.0, 0.6172, 0.0, 0.6172, 0.03133, 0.6016, 0.03133, 0.6016, 0.0391, 0.6172, 0.0391, 0.6172, 0.04687, 0.6016, 0.04687, 0.5938, 0.0391, 0.6016, 0.0391, 0.6016, 0.04687, 0.5938, 0.04687, 0.5938, 0.0, 0.6016, 0.0, 0.6016, 0.03133, 0.5938, 0.03133, 0.0156, 0.0391, 0.02341, 0.0391, 0.02341, 0.04687, 0.0156, 0.04687, 0.0156, 0.0, 0.02341, 0.0, 0.02341, 0.03133, 0.0156, 0.03133, 0.007802, 0.0391, 0.0156, 0.0391, 0.0156, 0.04687, 0.007802, 0.04687, 0.1563, -9.095e-12, 0.1641, -1.819e-11, 0.1641, 0.03133, 0.1563, 0.03133, 0.1563, 0.0391, 0.1641, 0.0391, 0.1641, 0.04687, 0.1563, 0.04687, 0.007802, 0.0, 0.0156, 0.0, 0.0156, 0.03133, 0.007802, 0.03133, 0.03125, 0.0391, 0.133, 0.0391, 0.133, 0.04687, 0.03125, 0.04687, 0.03125, 0.0, 0.133, 0.0, 0.133, 0.03133, 0.03125, 0.03133, 0.133, 0.0391, 0.1485, 0.0391, 0.1485, 0.04687, 0.133, 0.04687, 0.133, 0.0, 0.1485, 0.0, 0.1485, 0.03133, 0.133, 0.03133, 0.3046, 0.0391, 0.3125, 0.0391, 0.3125, 0.04687, 0.3046, 0.04687, 0.3046, 0.0, 0.3125, 0.0, 0.3125, 0.03133, 0.3046, 0.03133, 0.1641, -1.819e-11, 0.281, 0.0, 0.281, 0.03133, 0.1641, 0.03133, 0.1641, 0.0391, 0.281, 0.0391, 0.281, 0.04687, 0.1641, 0.04687, 0.281, 0.0, 0.2967, 0.0, 0.2967, 0.03133, 0.281, 0.03133, 0.281, 0.0391, 0.2967, 0.0391, 0.2967, 0.04687, 0.281, 0.04687, 0.281, 0.4922, 0.2967, 0.4922, 0.2967, 0.5, 0.281, 0.5, 0.1641, 0.4922, 0.281, 0.4922, 0.281, 0.5, 0.1641, 0.5, 0.3046, 0.4922, 0.3125, 0.4922, 0.3125, 0.5, 0.3046, 0.5, 0.133, 0.4922, 0.1485, 0.4922, 0.1485, 0.5, 0.133, 0.5, 0.03125, 0.4922, 0.133, 0.4922, 0.133, 0.5, 0.03125, 0.5, 0.1563, 0.4922, 0.1641, 0.4922, 0.1641, 0.5, 0.1563, 0.5, 0.007802, 0.4922, 0.0156, 0.4922, 0.0156, 0.5, 0.007802, 0.5, 0.0156, 0.4922, 0.02341, 0.4922, 0.02341, 0.5, 0.0156, 0.5, 0.5938, 0.4922, 0.6016, 0.4922, 0.6016, 0.5, 0.5938, 0.5, 0.6016, 0.4922, 0.6172, 0.4922, 0.6172, 0.5, 0.6016, 0.5, 0.4688, 0.4922, 0.586, 0.4922, 0.586, 0.5, 0.4688, 0.5, 0.4375, 0.4922, 0.4531, 0.4922, 0.4531, 0.5, 0.4375, 0.5, 0.4609, 0.4922, 0.4688, 0.4922, 0.4688, 0.5, 0.4609, 0.5, 0.3125, 0.4922, 0.4375, 0.4922, 0.4375, 0.5, 0.3125, 0.5, 0.8905, 0.4922, 0.9948, 0.4922, 1.0, 0.5, 0.8905, 0.5, 0.7423, 0.4922, 0.7579, 0.4922, 0.7579, 0.5, 0.7423, 0.5, 0.6172, 0.4922, 0.7267, 0.4922, 0.7267, 0.5, 0.6172, 0.5, 0.875, 0.4922, 0.8905, 0.4922, 0.8905, 0.5, 0.875, 0.5, 0.7579, 0.4922, 0.8594, 0.4922, 0.8594, 0.5, 0.7579, 0.5, 0.8672, 0.4922, 0.875, 0.4922, 0.875, 0.5, 0.8672, 0.5, 0.7345, 0.4922, 0.7423, 0.4922, 0.7423, 0.5, 0.7345, 0.5, 0.7345, 0.4688, 0.7423, 0.4688, 0.7423, 0.4765, 0.7345, 0.4765, 0.8672, 0.4688, 0.875, 0.4688, 0.875, 0.4765, 0.8672, 0.4765, 0.7579, 0.4688, 0.8594, 0.4688, 0.8594, 0.4765, 0.7579, 0.4765, 0.875, 0.4688, 0.8905, 0.4688, 0.8905, 0.4765, 0.875, 0.4765, 0.6172, 0.4688, 0.7267, 0.4688, 0.7267, 0.4765, 0.6172, 0.4765, 0.7423, 0.4688, 0.7579, 0.4688, 0.7579, 0.4765, 0.7423, 0.4765, 0.8905, 0.4688, 0.9792, 0.4688, 0.9844, 0.4765, 0.8905, 0.4765, 0.3125, 0.4688, 0.4375, 0.4688, 0.4375, 0.4765, 0.3125, 0.4765, 0.4609, 0.4688, 0.4688, 0.4688, 0.4688, 0.4765, 0.4609, 0.4765, 0.4375, 0.4688, 0.4531, 0.4688, 0.4531, 0.4765, 0.4375, 0.4765, 0.4688, 0.4688, 0.586, 0.4688, 0.586, 0.4765, 0.4688, 0.4765, 0.6016, 0.4688, 0.6172, 0.4688, 0.6172, 0.4765, 0.6016, 0.4765, 0.5938, 0.4688, 0.6016, 0.4688, 0.6016, 0.4765, 0.5938, 0.4765, 0.0156, 0.4688, 0.02341, 0.4688, 0.02341, 0.4765, 0.0156, 0.4765, 0.007802, 0.4688, 0.0156, 0.4688, 0.0156, 0.4765, 0.007802, 0.4765, 0.1563, 0.4688, 0.1641, 0.4688, 0.1641, 0.4765, 0.1563, 0.4765, 0.03125, 0.4688, 0.133, 0.4688, 0.133, 0.4765, 0.03125, 0.4765, 0.133, 0.4688, 0.1485, 0.4688, 0.1485, 0.4765, 0.133, 0.4765, 0.3046, 0.4688, 0.3125, 0.4688, 0.3125, 0.4765, 0.3046, 0.4765, 0.1641, 0.4688, 0.281, 0.4688, 0.281, 0.4765, 0.1641, 0.4765, 0.281, 0.4688, 0.2967, 0.4688, 0.2967, 0.4765, 0.281, 0.4765, 0.7345, 0.4765, 0.7423, 0.4765, 0.7423, 0.4844, 0.7345, 0.4844, 0.7345, 0.4844, 0.7423, 0.4844, 0.7423, 0.4922, 0.7345, 0.4922, 0.8672, 0.4765, 0.875, 0.4765, 0.875, 0.4844, 0.8672, 0.4844, 0.8672, 0.4844, 0.875, 0.4844, 0.875, 0.4922, 0.8672, 0.4922, 0.7579, 0.4765, 0.8594, 0.4765, 0.8594, 0.4844, 0.7579, 0.4844, 0.7579, 0.4844, 0.8594, 0.4844, 0.8594, 0.4922, 0.7579, 0.4922, 0.875, 0.4765, 0.8905, 0.4765, 0.8905, 0.4844, 0.875, 0.4844, 0.875, 0.4844, 0.8905, 0.4844, 0.8905, 0.4922, 0.875, 0.4922, 0.6172, 0.4765, 0.7267, 0.4765, 0.7267, 0.4844, 0.6172, 0.4844, 0.6172, 0.4844, 0.7267, 0.4844, 0.7267, 0.4922, 0.6172, 0.4922, 0.7423, 0.4765, 0.7579, 0.4765, 0.7579, 0.4844, 0.7423, 0.4844, 0.7423, 0.4844, 0.7579, 0.4844, 0.7579, 0.4922, 0.7423, 0.4922, 0.8905, 0.4765, 0.9844, 0.4765, 0.9896, 0.4844, 0.8905, 0.4844, 0.8905, 0.4844, 0.9896, 0.4844, 0.9948, 0.4922, 0.8905, 0.4922, 0.3125, 0.4765, 0.4375, 0.4765, 0.4375, 0.4844, 0.3125, 0.4844, 0.3125, 0.4844, 0.4375, 0.4844, 0.4375, 0.4922, 0.3125, 0.4922, 0.4609, 0.4765, 0.4688, 0.4765, 0.4688, 0.4844, 0.4609, 0.4844, 0.4609, 0.4844, 0.4688, 0.4844, 0.4688, 0.4922, 0.4609, 0.4922, 0.4375, 0.4765, 0.4531, 0.4765, 0.4531, 0.4844, 0.4375, 0.4844, 0.4375, 0.4844, 0.4531, 0.4844, 0.4531, 0.4922, 0.4375, 0.4922, 0.4688, 0.4765, 0.586, 0.4765, 0.586, 0.4844, 0.4688, 0.4844, 0.4688, 0.4844, 0.586, 0.4844, 0.586, 0.4922, 0.4688, 0.4922, 0.6016, 0.4765, 0.6172, 0.4765, 0.6172, 0.4844, 0.6016, 0.4844, 0.6016, 0.4844, 0.6172, 0.4844, 0.6172, 0.4922, 0.6016, 0.4922, 0.5938, 0.4765, 0.6016, 0.4765, 0.6016, 0.4844, 0.5938, 0.4844, 0.5938, 0.4844, 0.6016, 0.4844, 0.6016, 0.4922, 0.5938, 0.4922, 0.0156, 0.4765, 0.02341, 0.4765, 0.02341, 0.4844, 0.0156, 0.4844, 0.0156, 0.4844, 0.02341, 0.4844, 0.02341, 0.4922, 0.0156, 0.4922, 0.007802, 0.4765, 0.0156, 0.4765, 0.0156, 0.4844, 0.007802, 0.4844, 0.007802, 0.4844, 0.0156, 0.4844, 0.0156, 0.4922, 0.007802, 0.4922, 0.1563, 0.4765, 0.1641, 0.4765, 0.1641, 0.4844, 0.1563, 0.4844, 0.1563, 0.4844, 0.1641, 0.4844, 0.1641, 0.4922, 0.1563, 0.4922, 0.03125, 0.4765, 0.133, 0.4765, 0.133, 0.4844, 0.03125, 0.4844, 0.03125, 0.4844, 0.133, 0.4844, 0.133, 0.4922, 0.03125, 0.4922, 0.133, 0.4765, 0.1485, 0.4765, 0.1485, 0.4844, 0.133, 0.4844, 0.133, 0.4844, 0.1485, 0.4844, 0.1485, 0.4922, 0.133, 0.4922, 0.3046, 0.4765, 0.3125, 0.4765, 0.3125, 0.4844, 0.3046, 0.4844, 0.3046, 0.4844, 0.3125, 0.4844, 0.3125, 0.4922, 0.3046, 0.4922, 0.1641, 0.4765, 0.281, 0.4765, 0.281, 0.4844, 0.1641, 0.4844, 0.1641, 0.4844, 0.281, 0.4844, 0.281, 0.4922, 0.1641, 0.4922, 0.281, 0.4765, 0.2967, 0.4765, 0.2967, 0.4844, 0.281, 0.4844, 0.281, 0.4844, 0.2967, 0.4844, 0.2967, 0.4922, 0.281, 0.4922, 0.1485, 0.4844, 0.1563, 0.4844, 0.1563, 0.4922, 0.1485, 0.4922, 0.1485, 0.4765, 0.1563, 0.4765, 0.1563, 0.4844, 0.1485, 0.4844, 0.1485, 0.4688, 0.1563, 0.4688, 0.1563, 0.4765, 0.1485, 0.4765, 0.1485, 0.4922, 0.1563, 0.4922, 0.1563, 0.5, 0.1485, 0.5, 0.1485, 0.0391, 0.1563, 0.0391, 0.1563, 0.04687, 0.1485, 0.04687, 0.1485, 0.0, 0.1563, -9.095e-12, 0.1563, 0.03133, 0.1485, 0.03133, 0.2967, 0.4844, 0.3046, 0.4844, 0.3046, 0.4922, 0.2967, 0.4922, 0.2967, 0.4765, 0.3046, 0.4765, 0.3046, 0.4844, 0.2967, 0.4844, 0.2967, 0.4688, 0.3046, 0.4688, 0.3046, 0.4765, 0.2967, 0.4765, 0.2967, 0.4922, 0.3046, 0.4922, 0.3046, 0.5, 0.2967, 0.5, 0.2967, 0.0, 0.3046, 0.0, 0.3046, 0.03133, 0.2967, 0.03133, 0.2967, 0.0391, 0.3046, 0.0391, 0.3046, 0.04687, 0.2967, 0.04687, 0.4531, 0.4844, 0.4609, 0.4844, 0.4609, 0.4922, 0.4531, 0.4922, 0.4531, 0.4765, 0.4609, 0.4765, 0.4609, 0.4844, 0.4531, 0.4844, 0.4531, 0.4688, 0.4609, 0.4688, 0.4609, 0.4765, 0.4531, 0.4765, 0.4531, 0.4922, 0.4609, 0.4922, 0.4609, 0.5, 0.4531, 0.5, 0.4531, 0.0391, 0.4609, 0.0391, 0.4609, 0.04687, 0.4531, 0.04687, 0.4531, 0.0, 0.4609, 0.0, 0.4609, 0.03133, 0.4531, 0.03133, 0.586, 0.4844, 0.5938, 0.4844, 0.5938, 0.4922, 0.586, 0.4922, 0.586, 0.4765, 0.5938, 0.4765, 0.5938, 0.4844, 0.586, 0.4844, 0.586, 0.4688, 0.5938, 0.4688, 0.5938, 0.4765, 0.586, 0.4765, 0.586, 0.4922, 0.5938, 0.4922, 0.5938, 0.5, 0.586, 0.5, 0.586, 0.0, 0.5938, 0.0, 0.5938, 0.03133, 0.586, 0.03133, 0.586, 0.0391, 0.5938, 0.0391, 0.5938, 0.04687, 0.586, 0.04687, 0.7267, 0.4844, 0.7345, 0.4844, 0.7345, 0.4922, 0.7267, 0.4922, 0.7267, 0.4765, 0.7345, 0.4765, 0.7345, 0.4844, 0.7267, 0.4844, 0.7267, 0.4688, 0.7345, 0.4688, 0.7345, 0.4765, 0.7267, 0.4765, 0.7267, 0.4922, 0.7345, 0.4922, 0.7345, 0.5, 0.7267, 0.5, 0.8594, 0.4844, 0.8672, 0.4844, 0.8672, 0.4922, 0.8594, 0.4922, 0.8594, 0.4765, 0.8672, 0.4765, 0.8672, 0.4844, 0.8594, 0.4844, 0.8594, 0.4688, 0.8672, 0.4688, 0.8672, 0.4765, 0.8594, 0.4765, 0.8594, 0.4922, 0.8672, 0.4922, 0.8672, 0.5, 0.8594, 0.5, 0.586, 0.04687, 0.5938, 0.04687, 0.5938, 0.4688, 0.586, 0.4688, 0.4531, 0.04687, 0.4609, 0.04687, 0.4609, 0.4688, 0.4531, 0.4688, 0.2967, 0.04687, 0.3046, 0.04687, 0.3046, 0.4688, 0.2967, 0.4688, 0.1485, 0.04687, 0.1563, 0.04687, 0.1563, 0.4688, 0.1485, 0.4688, 0.281, 0.04687, 0.2967, 0.04687, 0.2967, 0.4688, 0.281, 0.4688, 0.1641, 0.04687, 0.281, 0.04687, 0.281, 0.4688, 0.1641, 0.4688, 0.3046, 0.04687, 0.3125, 0.04687, 0.3125, 0.4688, 0.3046, 0.4688, 0.133, 0.04687, 0.1485, 0.04687, 0.1485, 0.4688, 0.133, 0.4688, 0.03125, 0.04687, 0.133, 0.04687, 0.133, 0.4688, 0.03125, 0.4688, 0.1563, 0.04687, 0.1641, 0.04687, 0.1641, 0.4688, 0.1563, 0.4688, 0.007802, 0.04687, 0.0156, 0.04687, 0.0156, 0.4688, 0.007802, 0.4688, 0.0156, 0.04687, 0.02341, 0.04687, 0.02341, 0.4688, 0.0156, 0.4688, 0.5938, 0.04687, 0.6016, 0.04687, 0.6016, 0.4688, 0.5938, 0.4688, 0.6016, 0.04687, 0.6172, 0.04687, 0.6172, 0.4688, 0.6016, 0.4688, 0.4688, 0.04687, 0.586, 0.04687, 0.586, 0.4688, 0.4688, 0.4688, 0.4375, 0.04687, 0.4531, 0.04687, 0.4531, 0.4688, 0.4375, 0.4688, 0.4609, 0.04687, 0.4688, 0.04687, 0.4688, 0.4688, 0.4609, 0.4688, 0.3125, 0.04687, 0.4375, 0.04687, 0.4375, 0.4688, 0.3125, 0.4688, 0.6172, 0.04687, 0.6979, 0.04687, 0.7267, 0.09001, 0.7267, 0.4688, 0.6172, 0.4688, 0.586, 0.03133, 0.5938, 0.03133, 0.5938, 0.0391, 0.586, 0.0391, 0.4531, 0.03133, 0.4609, 0.03133, 0.4609, 0.0391, 0.4531, 0.0391, 0.2967, 0.03133, 0.3046, 0.03133, 0.3046, 0.0391, 0.2967, 0.0391, 0.1485, 0.03133, 0.1563, 0.03133, 0.1563, 0.0391, 0.1485, 0.0391, 0.281, 0.03133, 0.2967, 0.03133, 0.2967, 0.0391, 0.281, 0.0391, 0.1641, 0.03133, 0.281, 0.03133, 0.281, 0.0391, 0.1641, 0.0391, 0.3046, 0.03133, 0.3125, 0.03133, 0.3125, 0.0391, 0.3046, 0.0391, 0.133, 0.03133, 0.1485, 0.03133, 0.1485, 0.0391, 0.133, 0.0391, 0.03125, 0.03133, 0.133, 0.03133, 0.133, 0.0391, 0.03125, 0.0391, 0.1563, 0.03133, 0.1641, 0.03133, 0.1641, 0.0391, 0.1563, 0.0391, 0.007802, 0.03133, 0.0156, 0.03133, 0.0156, 0.0391, 0.007802, 0.0391, 0.0156, 0.03133, 0.02341, 0.03133, 0.02341, 0.0391, 0.0156, 0.0391, 0.5938, 0.03133, 0.6016, 0.03133, 0.6016, 0.0391, 0.5938, 0.0391, 0.6016, 0.03133, 0.6172, 0.03133, 0.6172, 0.0391, 0.6016, 0.0391, 0.4688, 0.03133, 0.586, 0.03133, 0.586, 0.0391, 0.4688, 0.0391, 0.4375, 0.03133, 0.4531, 0.03133, 0.4531, 0.0391, 0.4375, 0.0391, 0.4609, 0.03133, 0.4688, 0.03133, 0.4688, 0.0391, 0.4609, 0.0391, 0.3125, 0.03133, 0.4375, 0.03133, 0.4375, 0.0391, 0.3125, 0.0391, 0.6172, 0.03133, 0.6876, 0.03133, 0.6927, 0.0391, 0.6172, 0.0391, 0.02341, 0.03133, 0.03125, 0.03133, 0.03125, 0.0391, 0.02341, 0.0391, 0.02341, 0.04687, 0.03125, 0.04687, 0.03125, 0.4688, 0.02341, 0.4688, 0.02341, 0.4844, 0.03125, 0.4844, 0.03125, 0.4922, 0.02341, 0.4922, 0.02341, 0.4765, 0.03125, 0.4765, 0.03125, 0.4844, 0.02341, 0.4844, 0.02341, 0.4688, 0.03125, 0.4688, 0.03125, 0.4765, 0.02341, 0.4765, 0.02341, 0.4922, 0.03125, 0.4922, 0.03125, 0.5, 0.02341, 0.5, 0.02341, 0.0, 0.03125, 0.0, 0.03125, 0.03133, 0.02341, 0.03133, 0.02341, 0.0391, 0.03125, 0.0391, 0.03125, 0.04687, 0.02341, 0.04687, 0.0, 0.03133, 0.007802, 0.03133, 0.007802, 0.0391, -1.455e-11, 0.0391, -2.91e-11, 0.04687, 0.007802, 0.04687, 0.007802, 0.4688, -1.142e-11, 0.4688, -1.225e-11, 0.4844, 0.007802, 0.4844, 0.007802, 0.4922, -1.34e-11, 0.4922, -1.11e-11, 0.4765, 0.007802, 0.4765, 0.007802, 0.4844, -1.225e-11, 0.4844, -1.142e-11, 0.4688, 0.007802, 0.4688, 0.007802, 0.4765, -1.11e-11, 0.4765, -1.34e-11, 0.4922, 0.007802, 0.4922, 0.007802, 0.5, -1.455e-11, 0.5, 0.0, 0.0, 0.007802, 0.0, 0.007802, 0.03133, 0.0, 0.03133, -1.455e-11, 0.0391, 0.007802, 0.0391, 0.007802, 0.04687, -2.91e-11, 0.04687, 0.0031, 0.4844, 0.0031, 0.4922, 0.0031, 0.5, 0.0031, 0.4765, 0.0031, 0.03133, 0.0031, 0.0391, 0.0031, 0.04687, 0.0031, 0.0, 0.4609, 0.6914, 0.4688, 0.7031, 0.4688, 0.9531, 0.4609, 0.9531, 0.1641, 0.2461, 0.281, 0.4215, 0.281, 0.4688, 0.1641, 0.4688, 0.7579, 0.1368, 0.8594, 0.2891, 0.8594, 0.4688, 0.7579, 0.4688, 0.0156, 0.02341, 0.02088, 0.03133, 0.0156, 0.03133, 0.1485, 0.2228, 0.1563, 0.2344, 0.1563, 0.4688, 0.1485, 0.4688, 0.4531, 0.6797, 0.4609, 0.6914, 0.4609, 0.9531, 0.4531, 0.9531, 0.7267, 0.09001, 0.7345, 0.1017, 0.7345, 0.4688, 0.7267, 0.4688, 0.4688, 0.7031, 0.586, 0.879, 0.586, 0.9531, 0.4688, 0.9531, 0.4375, 0.6562, 0.4531, 0.6797, 0.4531, 0.9531, 0.4375, 0.9531, 0.6172, 0.9259, 0.6354, 0.9531, 0.6172, 0.9531, 0.8905, 0.3357, 0.9792, 0.4688, 0.8905, 0.4688, 0.6016, 0.9024, 0.6172, 0.9259, 0.6172, 0.9531, 0.6016, 0.9531, 0.3046, 0.4569, 0.3125, 0.4688, 0.3046, 0.4688, 0.8672, 0.3008, 0.875, 0.3125, 0.875, 0.4688, 0.8672, 0.4688, 0.281, 0.4215, 0.2967, 0.4451, 0.2967, 0.4688, 0.281, 0.4688, 0.007802, 0.0117, 0.007802, 0.03133, 0.0, 0.03133, 0.0, 0.0, 0.875, 0.3125, 0.8905, 0.3357, 0.8905, 0.4688, 0.875, 0.4688, 0.02341, 0.03511, 0.02607, 0.0391, 0.02341, 0.0391, 0.5938, 0.8907, 0.6016, 0.9024, 0.6016, 0.9531, 0.5938, 0.9531, 0.1563, 0.2344, 0.1641, 0.2461, 0.1641, 0.4688, 0.1563, 0.4688, 0.2967, 0.4451, 0.3046, 0.4569, 0.3046, 0.4688, 0.2967, 0.4688, 0.7423, 0.1134, 0.7579, 0.1368, 0.7579, 0.4688, 0.7423, 0.4688, 0.007802, 0.0117, 0.0156, 0.02341, 0.0156, 0.03133, 0.007802, 0.03133, 0.8594, 0.2891, 0.8672, 0.3008, 0.8672, 0.4688, 0.8594, 0.4688, 0.133, 0.1995, 0.1485, 0.2228, 0.1485, 0.4688, 0.133, 0.4688, 0.7345, 0.1017, 0.7423, 0.1134, 0.7423, 0.4688, 0.7345, 0.4688, 0.586, 0.879, 0.5938, 0.8907, 0.5938, 0.9531, 0.586, 0.9531, 0.4531, 0.6797, 0.4375, 0.6562, 0.4688, 0.7031, 0.4609, 0.6914, 0.6172, 0.9259, 0.6016, 0.9024, 0.5938, 0.8907, 0.586, 0.879, 0.6667, 1.0, 0.6458, 0.9687, 0.6406, 0.9609, 0.6354, 0.9531, 0.6979, 0.04687, 0.6927, 0.0391, 0.6876, 0.03133, 0.6667, 0.0, 0.7345, 0.1017, 0.7267, 0.09001, 0.7579, 0.1368, 0.7423, 0.1134, 0.8905, 0.3357, 0.875, 0.3125, 0.8672, 0.3008, 0.8594, 0.2891, 0.9896, 0.4844, 0.9844, 0.4765, 1.0, 0.5, 0.9948, 0.4922, 0.3229, 0.4844, 0.3177, 0.4765, 0.3333, 0.5, 0.3281, 0.4922, 0.2967, 0.4451, 0.281, 0.4215, 0.3125, 0.4688, 0.3046, 0.4569, 0.1485, 0.2228, 0.133, 0.1995, 0.1641, 0.2461, 0.1563, 0.2344, 0.007802, 0.0117, 0.0, 0.0, 0.03125, 0.04687, 0.02607, 0.0391, 0.02341, 0.03511, 0.02088, 0.03133, 0.0156, 0.02341])
me_eng2_1_meshdata.materials.append(mat_eng2_1)
me_eng2_1_meshdata.use_remesh_preserve_volume = False
me_eng2_1_meshdata.use_remesh_preserve_attributes = False
me_eng2_1_meshdata.use_mirror_vertex_groups = False
me_eng2_1_meshdata.update()

# ---- objects
ob_eng2_1_slice384high_mesh = bpy.data.objects.new('eng2_1_slice384high_mesh', me_eng2_1_meshdata)

# ---- transforms, parenting, visibility, modifiers, constraints
ob_eng2_1_slice384high_mesh.location = (0.0, 0.0, 0.0)
ob_eng2_1_slice384high_mesh.lineart.crease_threshold = 0.0

# ---- collection membership
col_collection_1.objects.link(ob_eng2_1_slice384high_mesh)

# ---- scene / render settings (as saved in the file)
scene.frame_start = 1; scene.frame_end = 2; scene.frame_set(1)
scene.render.engine = 'BLENDER_EEVEE_NEXT'
scene.render.resolution_percentage = 50
scene.render.dither_intensity = 0.0
scene.cycles.use_denoising = False
scene.cycles.samples = 128
scene.cycles.sampling_pattern = 'TABULATED_SOBOL'
scene.cycles.light_sampling_threshold = 0.0
scene.cycles.use_adaptive_sampling = False
scene.cycles.use_light_tree = False
scene.cycles.blur_glossy = 0.0
scene.cycles.sample_clamp_indirect = 0.0
scene.view_settings.view_transform = 'Standard'
bpy.context.view_layer.update()

# ---- added for rendering (the .blend has no active camera and no usable light): camera, sun
cam_auto = bpy.data.cameras.new('AutoCamera')
cam_auto.lens = 50.0
cam_auto.sensor_width = 36.0
cam_auto.clip_end = 1000.0
ob_auto_camera = bpy.data.objects.new('AutoCamera', cam_auto)
scene.collection.objects.link(ob_auto_camera)
ob_auto_camera.location = (4.27001, -3.85401, 4.05598)
ob_auto_camera.rotation_euler = (1.09748, -7.21219e-08, 0.694738)
scene.camera = ob_auto_camera
light_auto_sun = bpy.data.lights.new('AutoSun', 'SUN')
light_auto_sun.energy = 3.0
light_auto_sun.angle = 0.0523599
ob_auto_sun = bpy.data.objects.new('AutoSun', light_auto_sun)
scene.collection.objects.link(ob_auto_sun)
ob_auto_sun.rotation_euler = (0.872665, 0.174533, 0.523599)
bpy.context.view_layer.update()

